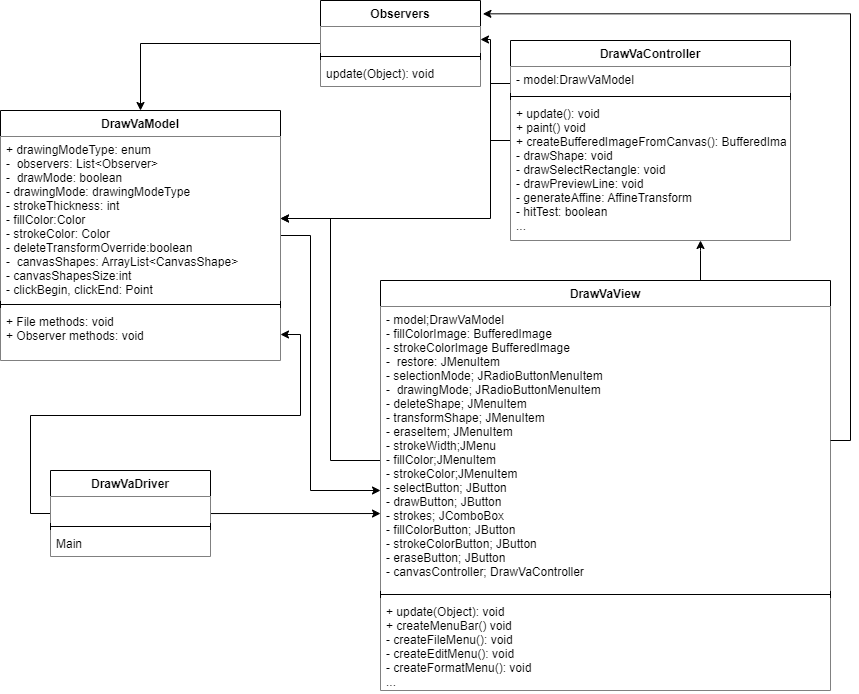

The diagram above was exported from draw.io. Its source (the exported page's mxGraphModel, read from the mxfile embedded in the PNG):
<mxGraphModel dx="1323" dy="701" grid="1" gridSize="10" guides="1" tooltips="1" connect="1" arrows="1" fold="1" page="1" pageScale="1" pageWidth="850" pageHeight="1100" math="0" shadow="0">
  <root>
    <mxCell id="0" />
    <mxCell id="1" parent="0" />
    <mxCell id="82LINz4E2GzlMleK1fwX-43" style="edgeStyle=orthogonalEdgeStyle;rounded=0;orthogonalLoop=1;jettySize=auto;html=1;" edge="1" parent="1" source="82LINz4E2GzlMleK1fwX-4" target="82LINz4E2GzlMleK1fwX-16">
      <mxGeometry relative="1" as="geometry" />
    </mxCell>
    <mxCell id="82LINz4E2GzlMleK1fwX-4" value="Observers" style="swimlane;fontStyle=1;align=center;verticalAlign=top;childLayout=stackLayout;horizontal=1;startSize=26;horizontalStack=0;resizeParent=1;resizeParentMax=0;resizeLast=0;collapsible=1;marginBottom=0;" vertex="1" parent="1">
      <mxGeometry x="320" y="20" width="160" height="86" as="geometry" />
    </mxCell>
    <mxCell id="82LINz4E2GzlMleK1fwX-5" value="" style="text;strokeColor=none;fillColor=default;align=left;verticalAlign=top;spacingLeft=4;spacingRight=4;overflow=hidden;rotatable=0;points=[[0,0.5],[1,0.5]];portConstraint=eastwest;" vertex="1" parent="82LINz4E2GzlMleK1fwX-4">
      <mxGeometry y="26" width="160" height="26" as="geometry" />
    </mxCell>
    <mxCell id="82LINz4E2GzlMleK1fwX-6" value="" style="line;strokeWidth=1;fillColor=none;align=left;verticalAlign=middle;spacingTop=-1;spacingLeft=3;spacingRight=3;rotatable=0;labelPosition=right;points=[];portConstraint=eastwest;strokeColor=inherit;" vertex="1" parent="82LINz4E2GzlMleK1fwX-4">
      <mxGeometry y="52" width="160" height="8" as="geometry" />
    </mxCell>
    <mxCell id="82LINz4E2GzlMleK1fwX-7" value="update(Object): void" style="text;strokeColor=none;fillColor=default;align=left;verticalAlign=top;spacingLeft=4;spacingRight=4;overflow=hidden;rotatable=0;points=[[0,0.5],[1,0.5]];portConstraint=eastwest;" vertex="1" parent="82LINz4E2GzlMleK1fwX-4">
      <mxGeometry y="60" width="160" height="26" as="geometry" />
    </mxCell>
    <mxCell id="82LINz4E2GzlMleK1fwX-31" style="edgeStyle=orthogonalEdgeStyle;rounded=0;orthogonalLoop=1;jettySize=auto;html=1;exitX=0;exitY=0.5;exitDx=0;exitDy=0;entryX=1;entryY=0.5;entryDx=0;entryDy=0;" edge="1" parent="1" source="82LINz4E2GzlMleK1fwX-8" target="82LINz4E2GzlMleK1fwX-19">
      <mxGeometry relative="1" as="geometry" />
    </mxCell>
    <mxCell id="82LINz4E2GzlMleK1fwX-38" style="edgeStyle=orthogonalEdgeStyle;rounded=0;orthogonalLoop=1;jettySize=auto;html=1;entryX=0;entryY=0.729;entryDx=0;entryDy=0;entryPerimeter=0;" edge="1" parent="1" source="82LINz4E2GzlMleK1fwX-8" target="82LINz4E2GzlMleK1fwX-13">
      <mxGeometry relative="1" as="geometry" />
    </mxCell>
    <mxCell id="82LINz4E2GzlMleK1fwX-8" value="DrawVaDriver" style="swimlane;fontStyle=1;align=center;verticalAlign=top;childLayout=stackLayout;horizontal=1;startSize=26;horizontalStack=0;resizeParent=1;resizeParentMax=0;resizeLast=0;collapsible=1;marginBottom=0;" vertex="1" parent="1">
      <mxGeometry x="50" y="490" width="160" height="86" as="geometry" />
    </mxCell>
    <mxCell id="82LINz4E2GzlMleK1fwX-9" value="" style="text;strokeColor=none;fillColor=default;align=left;verticalAlign=top;spacingLeft=4;spacingRight=4;overflow=hidden;rotatable=0;points=[[0,0.5],[1,0.5]];portConstraint=eastwest;" vertex="1" parent="82LINz4E2GzlMleK1fwX-8">
      <mxGeometry y="26" width="160" height="26" as="geometry" />
    </mxCell>
    <mxCell id="82LINz4E2GzlMleK1fwX-10" value="" style="line;strokeWidth=1;fillColor=none;align=left;verticalAlign=middle;spacingTop=-1;spacingLeft=3;spacingRight=3;rotatable=0;labelPosition=right;points=[];portConstraint=eastwest;strokeColor=inherit;" vertex="1" parent="82LINz4E2GzlMleK1fwX-8">
      <mxGeometry y="52" width="160" height="8" as="geometry" />
    </mxCell>
    <mxCell id="82LINz4E2GzlMleK1fwX-11" value="Main" style="text;strokeColor=none;fillColor=default;align=left;verticalAlign=top;spacingLeft=4;spacingRight=4;overflow=hidden;rotatable=0;points=[[0,0.5],[1,0.5]];portConstraint=eastwest;" vertex="1" parent="82LINz4E2GzlMleK1fwX-8">
      <mxGeometry y="60" width="160" height="26" as="geometry" />
    </mxCell>
    <mxCell id="82LINz4E2GzlMleK1fwX-32" style="edgeStyle=orthogonalEdgeStyle;rounded=0;orthogonalLoop=1;jettySize=auto;html=1;" edge="1" parent="1" source="82LINz4E2GzlMleK1fwX-12" target="82LINz4E2GzlMleK1fwX-17">
      <mxGeometry relative="1" as="geometry">
        <Array as="points">
          <mxPoint x="330" y="480" />
          <mxPoint x="330" y="238" />
        </Array>
      </mxGeometry>
    </mxCell>
    <mxCell id="82LINz4E2GzlMleK1fwX-37" style="edgeStyle=orthogonalEdgeStyle;rounded=0;orthogonalLoop=1;jettySize=auto;html=1;" edge="1" parent="1" source="82LINz4E2GzlMleK1fwX-12" target="82LINz4E2GzlMleK1fwX-23">
      <mxGeometry relative="1" as="geometry">
        <Array as="points">
          <mxPoint x="700" y="270" />
          <mxPoint x="700" y="270" />
        </Array>
      </mxGeometry>
    </mxCell>
    <mxCell id="82LINz4E2GzlMleK1fwX-12" value="DrawVaView" style="swimlane;fontStyle=1;align=center;verticalAlign=top;childLayout=stackLayout;horizontal=1;startSize=26;horizontalStack=0;resizeParent=1;resizeParentMax=0;resizeLast=0;collapsible=1;marginBottom=0;" vertex="1" parent="1">
      <mxGeometry x="380" y="300" width="450" height="410" as="geometry" />
    </mxCell>
    <mxCell id="82LINz4E2GzlMleK1fwX-13" value=" - model;DrawVaModel &#10;- fillColorImage: BufferedImage &#10;- strokeColorImage BufferedImage &#10;-  restore: JMenuItem &#10;- selectionMode; JRadioButtonMenuItem &#10;-  drawingMode; JRadioButtonMenuItem &#10;- deleteShape; JMenuItem &#10;- transformShape; JMenuItem &#10;- eraseItem; JMenuItem &#10;- strokeWidth;JMenu &#10;- fillColor;JMenuItem &#10;- strokeColor;JMenuItem &#10;- selectButton; JButton &#10;- drawButton; JButton &#10;- strokes; JComboBox &#10;- fillColorButton; JButton &#10;- strokeColorButton; JButton &#10;- eraseButton; JButton &#10;- canvasController; DrawVaController " style="text;strokeColor=none;fillColor=default;align=left;verticalAlign=top;spacingLeft=4;spacingRight=4;overflow=hidden;rotatable=0;points=[[0,0.5],[1,0.5]];portConstraint=eastwest;" vertex="1" parent="82LINz4E2GzlMleK1fwX-12">
      <mxGeometry y="26" width="450" height="284" as="geometry" />
    </mxCell>
    <mxCell id="82LINz4E2GzlMleK1fwX-14" value="" style="line;strokeWidth=1;fillColor=none;align=left;verticalAlign=middle;spacingTop=-1;spacingLeft=3;spacingRight=3;rotatable=0;labelPosition=right;points=[];portConstraint=eastwest;strokeColor=inherit;" vertex="1" parent="82LINz4E2GzlMleK1fwX-12">
      <mxGeometry y="310" width="450" height="8" as="geometry" />
    </mxCell>
    <mxCell id="82LINz4E2GzlMleK1fwX-15" value="+ update(Object): void&#10;+ createMenuBar() void&#10;- createFileMenu(): void&#10;- createEditMenu(): void&#10;- createFormatMenu(): void&#10;..." style="text;strokeColor=none;fillColor=default;align=left;verticalAlign=top;spacingLeft=4;spacingRight=4;overflow=hidden;rotatable=0;points=[[0,0.5],[1,0.5]];portConstraint=eastwest;" vertex="1" parent="82LINz4E2GzlMleK1fwX-12">
      <mxGeometry y="318" width="450" height="92" as="geometry" />
    </mxCell>
    <mxCell id="82LINz4E2GzlMleK1fwX-44" style="edgeStyle=orthogonalEdgeStyle;rounded=0;orthogonalLoop=1;jettySize=auto;html=1;" edge="1" parent="1" source="82LINz4E2GzlMleK1fwX-16" target="82LINz4E2GzlMleK1fwX-13">
      <mxGeometry relative="1" as="geometry">
        <Array as="points">
          <mxPoint x="310" y="255" />
          <mxPoint x="310" y="510" />
        </Array>
      </mxGeometry>
    </mxCell>
    <mxCell id="82LINz4E2GzlMleK1fwX-16" value="DrawVaModel" style="swimlane;fontStyle=1;align=center;verticalAlign=top;childLayout=stackLayout;horizontal=1;startSize=26;horizontalStack=0;resizeParent=1;resizeParentMax=0;resizeLast=0;collapsible=1;marginBottom=0;" vertex="1" parent="1">
      <mxGeometry y="130" width="280" height="250" as="geometry" />
    </mxCell>
    <mxCell id="82LINz4E2GzlMleK1fwX-17" value="+ drawingModeType: enum&#10;-  observers: List&lt;Observer&gt;&#10;-  drawMode: boolean &#10;- drawingMode: drawingModeType &#10;- strokeThickness: int &#10;- fillColor:Color &#10;- strokeColor: Color &#10;- deleteTransformOverride:boolean &#10;-  canvasShapes: ArrayList&lt;CanvasShape&gt;&#10;- canvasShapesSize:int &#10;- clickBegin, clickEnd: Point " style="text;strokeColor=none;fillColor=default;align=left;verticalAlign=top;spacingLeft=4;spacingRight=4;overflow=hidden;rotatable=0;points=[[0,0.5],[1,0.5]];portConstraint=eastwest;" vertex="1" parent="82LINz4E2GzlMleK1fwX-16">
      <mxGeometry y="26" width="280" height="164" as="geometry" />
    </mxCell>
    <mxCell id="82LINz4E2GzlMleK1fwX-18" value="" style="line;strokeWidth=1;fillColor=none;align=left;verticalAlign=middle;spacingTop=-1;spacingLeft=3;spacingRight=3;rotatable=0;labelPosition=right;points=[];portConstraint=eastwest;strokeColor=inherit;" vertex="1" parent="82LINz4E2GzlMleK1fwX-16">
      <mxGeometry y="190" width="280" height="8" as="geometry" />
    </mxCell>
    <mxCell id="82LINz4E2GzlMleK1fwX-19" value="+ File methods: void&#10;+ Observer methods: void" style="text;strokeColor=none;fillColor=default;align=left;verticalAlign=top;spacingLeft=4;spacingRight=4;overflow=hidden;rotatable=0;points=[[0,0.5],[1,0.5]];portConstraint=eastwest;" vertex="1" parent="82LINz4E2GzlMleK1fwX-16">
      <mxGeometry y="198" width="280" height="52" as="geometry" />
    </mxCell>
    <mxCell id="82LINz4E2GzlMleK1fwX-33" style="edgeStyle=orthogonalEdgeStyle;rounded=0;orthogonalLoop=1;jettySize=auto;html=1;" edge="1" parent="1" source="82LINz4E2GzlMleK1fwX-20" target="82LINz4E2GzlMleK1fwX-17">
      <mxGeometry relative="1" as="geometry">
        <Array as="points">
          <mxPoint x="490" y="103" />
          <mxPoint x="490" y="238" />
        </Array>
      </mxGeometry>
    </mxCell>
    <mxCell id="82LINz4E2GzlMleK1fwX-42" style="edgeStyle=orthogonalEdgeStyle;rounded=0;orthogonalLoop=1;jettySize=auto;html=1;" edge="1" parent="1" source="82LINz4E2GzlMleK1fwX-20" target="82LINz4E2GzlMleK1fwX-5">
      <mxGeometry relative="1" as="geometry" />
    </mxCell>
    <mxCell id="82LINz4E2GzlMleK1fwX-20" value="DrawVaController" style="swimlane;fontStyle=1;align=center;verticalAlign=top;childLayout=stackLayout;horizontal=1;startSize=26;horizontalStack=0;resizeParent=1;resizeParentMax=0;resizeLast=0;collapsible=1;marginBottom=0;" vertex="1" parent="1">
      <mxGeometry x="510" y="60" width="280" height="200" as="geometry" />
    </mxCell>
    <mxCell id="82LINz4E2GzlMleK1fwX-21" value="- model:DrawVaModel" style="text;strokeColor=none;fillColor=default;align=left;verticalAlign=top;spacingLeft=4;spacingRight=4;overflow=hidden;rotatable=0;points=[[0,0.5],[1,0.5]];portConstraint=eastwest;" vertex="1" parent="82LINz4E2GzlMleK1fwX-20">
      <mxGeometry y="26" width="280" height="26" as="geometry" />
    </mxCell>
    <mxCell id="82LINz4E2GzlMleK1fwX-22" value="" style="line;strokeWidth=1;fillColor=none;align=left;verticalAlign=middle;spacingTop=-1;spacingLeft=3;spacingRight=3;rotatable=0;labelPosition=right;points=[];portConstraint=eastwest;strokeColor=inherit;" vertex="1" parent="82LINz4E2GzlMleK1fwX-20">
      <mxGeometry y="52" width="280" height="8" as="geometry" />
    </mxCell>
    <mxCell id="82LINz4E2GzlMleK1fwX-23" value="+ update(): void&#10;+ paint() void&#10;+ createBufferedImageFromCanvas(): BufferedImage&#10;- drawShape: void&#10;- drawSelectRectangle: void&#10;- drawPreviewLine: void&#10;- generateAffine: AffineTransform&#10;- hitTest: boolean&#10;..." style="text;strokeColor=none;fillColor=default;align=left;verticalAlign=top;spacingLeft=4;spacingRight=4;overflow=hidden;rotatable=0;points=[[0,0.5],[1,0.5]];portConstraint=eastwest;" vertex="1" parent="82LINz4E2GzlMleK1fwX-20">
      <mxGeometry y="60" width="280" height="140" as="geometry" />
    </mxCell>
    <mxCell id="82LINz4E2GzlMleK1fwX-41" style="edgeStyle=orthogonalEdgeStyle;rounded=0;orthogonalLoop=1;jettySize=auto;html=1;entryX=1.015;entryY=0.155;entryDx=0;entryDy=0;entryPerimeter=0;" edge="1" parent="1" source="82LINz4E2GzlMleK1fwX-13" target="82LINz4E2GzlMleK1fwX-4">
      <mxGeometry relative="1" as="geometry">
        <mxPoint x="840" y="40" as="targetPoint" />
        <Array as="points">
          <mxPoint x="850" y="460" />
          <mxPoint x="850" y="33" />
        </Array>
      </mxGeometry>
    </mxCell>
  </root>
</mxGraphModel>